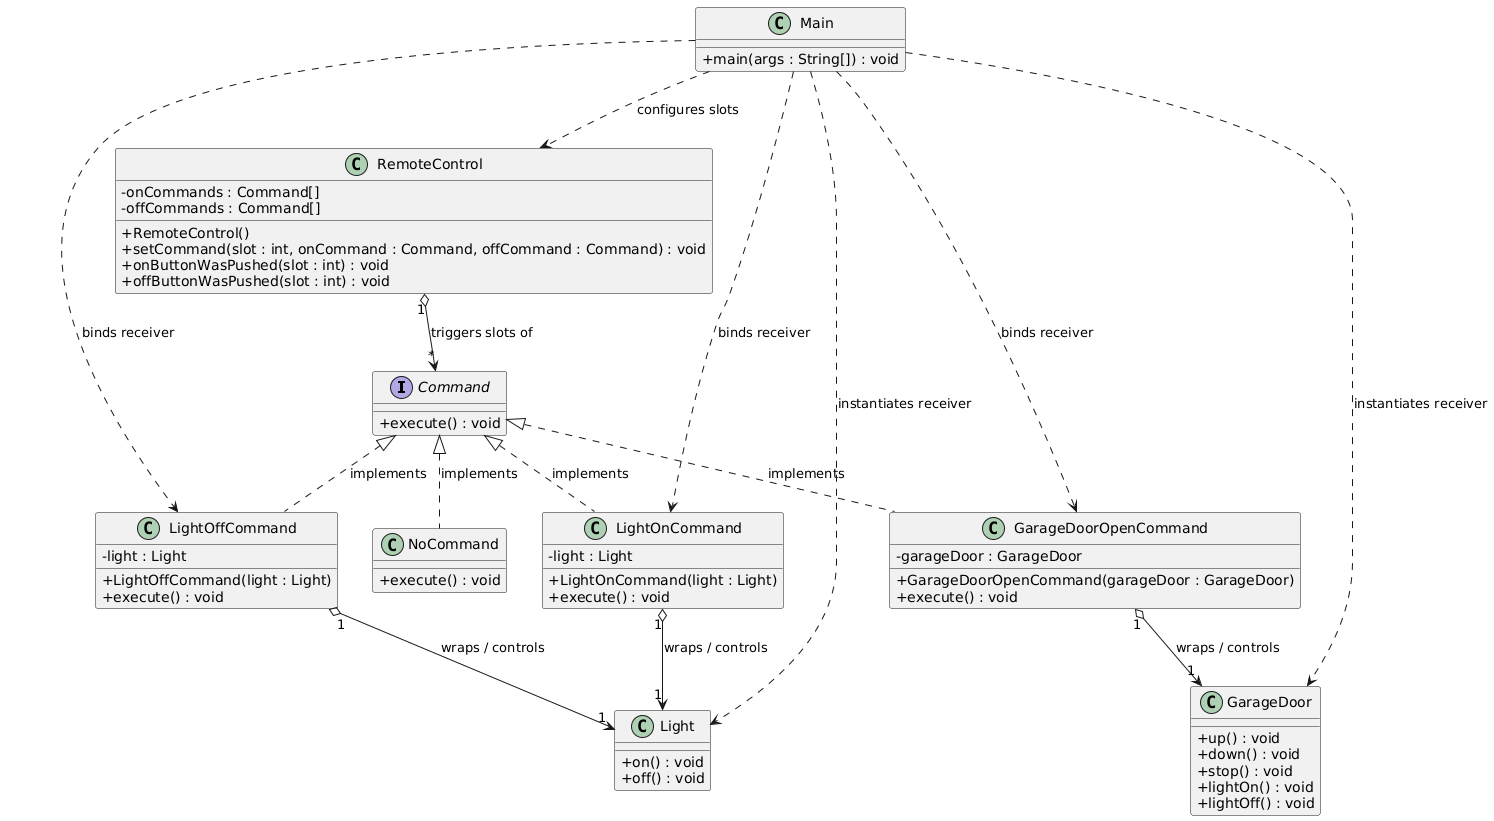

The diagram above was rendered by PlantUML. Its source (embedded in the PNG):
@startuml
skinparam classAttributeIconSize 0

' Command Interface
interface Command {
    + execute() : void
}

' Concrete Commands
class LightOnCommand {
    - light : Light
    + LightOnCommand(light : Light)
    + execute() : void
}

class LightOffCommand {
    - light : Light
    + LightOffCommand(light : Light)
    + execute() : void
}

class GarageDoorOpenCommand {
    - garageDoor : GarageDoor
    + GarageDoorOpenCommand(garageDoor : GarageDoor)
    + execute() : void
}

class NoCommand {
    + execute() : void
}

' Receivers (The real worker objects)
class Light {
    + on() : void
    + off() : void
}

class GarageDoor {
    + up() : void
    + down() : void
    + stop() : void
    + lightOn() : void
    + lightOff() : void
}

' Invoker (The sender trigger)
class RemoteControl {
    - onCommands : Command[]
    - offCommands : Command[]
    + RemoteControl()
    + setCommand(slot : int, onCommand : Command, offCommand : Command) : void
    + onButtonWasPushed(slot : int) : void
    + offButtonWasPushed(slot : int) : void
}

' Driver / Client Setup
class Main {
    + main(args : String[]) : void
}

' Realization / Interface Implementation Links
Command <|.. LightOnCommand : implements
Command <|.. LightOffCommand : implements
Command <|.. GarageDoorOpenCommand : implements
Command <|.. NoCommand : implements

' Composition / Association Links (Decoupled Request Wrapping)
LightOnCommand "1" o--> "1" Light : wraps / controls
LightOffCommand "1" o--> "1" Light : wraps / controls
GarageDoorOpenCommand "1" o--> "1" GarageDoor : wraps / controls

RemoteControl "1" o--> "*" Command : triggers slots of

' Client Dependencies
Main ..> RemoteControl : configures slots
Main ..> Light : instantiates receiver
Main ..> GarageDoor : instantiates receiver
Main ..> LightOnCommand : binds receiver
Main ..> LightOffCommand : binds receiver
Main ..> GarageDoorOpenCommand : binds receiver
@enduml